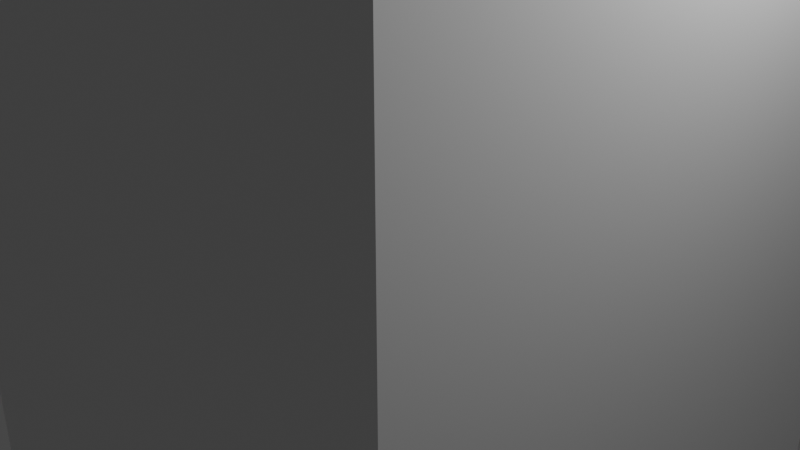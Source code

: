 # Source: coisadeguardartalher.blend  (saved by Blender 2.80.75; exported with 4.5.12 LTS)
import bpy
from mathutils import Matrix  # noqa: F401  (used for matrix-valued properties, if any)

bpy.ops.wm.read_factory_settings(use_empty=True)
scene = bpy.context.scene
scene.name = 'Scene'

# ---- collections
col_collection = bpy.data.collections.new('Collection'); scene.collection.children.link(col_collection)

# ---- materials (node trees are filled in below, after node groups)
mat_material = bpy.data.materials.new('Material')
mat_material.alpha_threshold = 0.0
mat_material.use_transparent_shadow = False
mat_material.line_color = (0.0, 0.0, 0.0, 1.0)

# ---- material node trees
mat_material.use_nodes = True; mat_material.node_tree.nodes.clear()
_N = mat_material.node_tree.nodes; _L = mat_material.node_tree.links
n0 = _N.new('ShaderNodeOutputMaterial'); n0.name = 'Material Output'; n0.location = (300, 300)
n1 = _N.new('ShaderNodeBsdfPrincipled'); n1.name = 'Principled BSDF'; n1.location = (10, 300)
n1.distribution = 'GGX'
n1.subsurface_method = 'BURLEY'
n1.inputs[2].default_value = 0.4
n1.inputs[3].default_value = 1.45
n1.inputs[27].default_value = (0.0, 0.0, 0.0, 1.0)
n1.inputs[28].default_value = 1.0
_L.new(n1.outputs[0], n0.inputs[0])
n0.is_active_output = True

# ---- world
world_world = bpy.data.worlds.new('World'); scene.world = world_world
world_world.use_nodes = True; world_world.node_tree.nodes.clear()
_N = world_world.node_tree.nodes; _L = world_world.node_tree.links
n0 = _N.new('ShaderNodeOutputWorld'); n0.name = 'World Output'; n0.location = (300, 300)
n1 = _N.new('ShaderNodeBackground'); n1.name = 'Background'; n1.location = (10, 300)
n1.inputs[0].default_value = (0.05088, 0.05088, 0.05088, 1.0)
_L.new(n1.outputs[0], n0.inputs[0])
n0.is_active_output = True
world_world.color = (0.05088, 0.05088, 0.05088)
world_world.use_sun_shadow = False
world_world.sun_shadow_jitter_overblur = 0.0

# ---- cameras
cam_camera = bpy.data.cameras.new('Camera')
cam_camera.clip_end = 100.0
cam_camera.ortho_scale = 7.314

# ---- lights
light_light = bpy.data.lights.new('Light', 'POINT')
light_light.transmission_factor = 0.0
light_light.energy = 1000.0
light_light.shadow_soft_size = 0.1
light_light.shadow_maximum_resolution = 0.006
light_light.use_absolute_resolution = True

# ---- meshes
me_cube = bpy.data.meshes.new('Cube')
me_cube.from_pydata([(1.0, 1.0, 1.0), (1.0, 1.0, -1.0), (1.0, -1.0, 1.0), (1.0, -1.0, -1.0), (-1.0, 1.0, 1.0), (-1.0, 1.0, -1.0), (-1.0, -1.0, 1.0), (-1.0, -1.0, -1.0), (-1.0, 0.8518, -1.0), (1.0, 0.8518, 1.0), (-1.0, 0.8518, 1.0), (1.0, 0.8518, -1.0), (-1.0, -0.8602, -1.0), (1.0, -0.8602, 1.0), (-1.0, -0.8602, 1.0), (1.0, -0.8602, -1.0), (1.0, 1.0, -0.9389), (-1.0, -1.0, -0.9389), (1.0, -1.0, -0.9389), (-1.0, 1.0, -0.9389), (1.0, 0.8518, -0.9389), (-1.0, 0.8518, -0.9389), (-1.0, -0.8602, -0.9389), (1.0, -0.8602, -0.9389), (-1.0, -1.0, -0.6157), (1.0, 1.0, -0.6157), (1.0, -1.0, -0.6157), (-1.0, 1.0, -0.6157), (1.0, 0.8518, -0.6157), (-1.0, 0.8518, -0.6157), (-1.0, -0.8602, -0.6157), (1.0, -0.8602, -0.6157), (-1.0, -1.0, -0.5823), (1.0, 1.0, -0.5823), (1.0, -1.0, -0.5823), (-1.0, 1.0, -0.5823), (1.0, 0.8518, -0.5823), (-1.0, 0.8518, -0.5823), (-1.0, -0.8602, -0.5823), (1.0, -0.8602, -0.5823), (-1.0, -1.0, -0.2369), (1.0, 1.0, -0.2369), (1.0, -1.0, -0.2369), (-1.0, 1.0, -0.2369), (1.0, 0.8518, -0.2369), (-1.0, 0.8518, -0.2369), (-1.0, -0.8602, -0.2369), (1.0, -0.8602, -0.2369), (-1.0, -1.0, -0.2034), (1.0, 1.0, -0.2034), (1.0, -1.0, -0.2034), (-1.0, 1.0, -0.2034), (1.0, 0.8518, -0.2034), (-1.0, 0.8518, -0.2034), (-1.0, -0.8602, -0.2034), (1.0, -0.8602, -0.2034), (-1.0, -1.0, 0.9387), (1.0, 1.0, 0.9387), (1.0, -1.0, 0.9387), (-1.0, 1.0, 0.9387), (1.0, 0.8518, 0.9387), (-1.0, 0.8518, 0.9387), (-1.0, -0.8602, 0.9387), (1.0, -0.8602, 0.9387), (-1.104, 0.8518, -0.6157), (-1.104, 0.8518, -0.9389), (-1.104, -0.8602, -0.6157), (-1.104, -0.8602, -0.9389), (-1.104, 0.8518, -0.2369), (-1.104, 0.8518, -0.5823), (-1.104, -0.8602, -0.2369), (-1.104, -0.8602, -0.5823), (-1.104, 0.8518, 0.9387), (-1.104, 0.8518, -0.2034), (-1.104, -0.8602, 0.9387), (-1.104, -0.8602, -0.2034), (-0.8673, 1.0, -1.0), (-0.8673, -1.0, 1.0), (-0.8673, -1.0, -1.0), (-0.8673, 1.0, 1.0), (-0.8673, 0.8518, -1.0), (-0.8673, 0.8518, 1.0), (-0.8673, -0.8602, -1.0), (-0.8673, -0.8602, 1.0), (-0.8673, 1.0, -0.9389), (-0.8673, -1.0, -0.9389), (-0.8673, 1.0, -0.6157), (-0.8673, -1.0, -0.6157), (-0.8673, 1.0, -0.5823), (-0.8673, -1.0, -0.5823), (-0.8673, 1.0, -0.2369), (-0.8673, -1.0, -0.2369), (-0.8673, 1.0, -0.2034), (-0.8673, -1.0, -0.2034), (-0.8673, 1.0, 0.9387), (-0.8673, -1.0, 0.9387), (0.8767, -1.0, -1.0), (0.8767, 1.0, 1.0), (0.8767, 0.8518, 1.0), (0.8767, -0.8602, 1.0), (0.8767, 1.0, -0.9389), (0.8767, 1.0, -0.6157), (0.8767, 1.0, -0.5823), (0.8767, 1.0, -0.2369), (0.8767, 1.0, -0.2034), (0.8767, 1.0, 0.9387), (0.8767, 1.0, -1.0), (0.8767, -1.0, 1.0), (0.8767, 0.8518, -1.0), (0.8767, -0.8602, -1.0), (0.8767, -1.0, -0.9389), (0.8767, -1.0, -0.6157), (0.8767, -1.0, -0.5823), (0.8767, -1.0, -0.2369), (0.8767, -1.0, -0.2034), (0.8767, -1.0, 0.9387), (-0.8673, -1.0, 1.072), (-1.0, -1.0, 1.072), (1.0, -0.8602, 1.072), (1.0, -1.0, 1.072), (-1.0, 0.8518, 1.072), (-1.0, 1.0, 1.072), (0.8767, 1.0, 1.072), (1.0, 1.0, 1.072), (1.0, 0.8518, 1.072), (0.8767, 0.8518, 1.072), (-1.0, -0.8602, 1.072), (0.8767, -0.8602, 1.072), (-0.8673, 1.0, 1.072), (-0.8673, 0.8518, 1.072), (-0.8673, -0.8602, 1.072), (0.8767, -1.0, 1.072), (-1.0, 0.3827, 1.0), (1.0, 0.3827, -1.0), (-1.0, 0.3827, -1.0), (1.0, 0.3827, 1.0), (1.0, 0.3827, -0.9389), (-1.0, 0.3827, -0.9389), (1.0, 0.3827, -0.6157), (-1.0, 0.3827, -0.6157), (1.0, 0.3827, -0.5823), (-1.0, 0.3827, -0.5823), (1.0, 0.3827, -0.2369), (-1.0, 0.3827, -0.2369), (1.0, 0.3827, -0.2034), (-1.0, 0.3827, -0.2034), (1.0, 0.3827, 0.9387), (-1.0, 0.3827, 0.9387), (-1.104, 0.3827, -0.9389), (-1.104, 0.3827, -0.6157), (-1.104, 0.3827, -0.5823), (-1.104, 0.3827, -0.2369), (-1.104, 0.3827, -0.2034), (-1.104, 0.3827, 0.9387), (-0.8673, 0.3827, 1.0), (-0.8673, 0.3827, -1.0), (0.8767, 0.3827, 1.0), (0.8767, 0.3827, -1.0), (-1.0, -0.3856, -1.0), (1.0, -0.3856, 1.0), (1.0, -0.3856, -0.9389), (1.0, -0.3856, -0.6157), (1.0, -0.3856, -0.5823), (1.0, -0.3856, -0.2369), (1.0, -0.3856, -0.2034), (1.0, -0.3856, 0.9387), (-0.8673, -0.3856, 1.0), (-0.8673, -0.3856, -1.0), (0.8767, -0.3856, 1.0), (0.8767, -0.3856, -1.0), (-1.0, -0.3856, 1.0), (1.0, -0.3856, -1.0), (-1.0, -0.3856, -0.9389), (-1.0, -0.3856, -0.6157), (-1.0, -0.3856, -0.5823), (-1.0, -0.3856, -0.2369), (-1.0, -0.3856, -0.2034), (-1.0, -0.3856, 0.9387), (-1.104, -0.3856, -0.9389), (-1.104, -0.3856, -0.6157), (-1.104, -0.3856, -0.5823), (-1.104, -0.3856, -0.2369), (-1.104, -0.3856, -0.2034), (-1.104, -0.3856, 0.9387), (1.0, 1.0, -0.8762), (1.0, -1.0, -0.8762), (-1.0, 1.0, -0.8762), (1.0, 0.8518, -0.8762), (-1.0, 0.8518, -0.8762), (-1.0, -0.8602, -0.8762), (1.0, -0.8602, -0.8762), (-1.0, -1.0, -0.8762), (-1.104, 0.8518, -0.8762), (-1.104, -0.8602, -0.8762), (-0.8673, -1.0, -0.8762), (-0.8673, 1.0, -0.8762), (0.8767, -1.0, -0.8762), (0.8767, 1.0, -0.8762), (-1.104, 0.3827, -0.8762), (1.0, 0.3827, -0.8762), (-1.104, -0.3856, -0.8762), (1.0, -0.3856, -0.8762), (1.0, 1.0, -0.5146), (1.0, -1.0, -0.5146), (-1.0, 1.0, -0.5146), (1.0, 0.8518, -0.5146), (-1.0, 0.8518, -0.5146), (-1.0, -0.8602, -0.5146), (1.0, -0.8602, -0.5146), (-1.0, -1.0, -0.5146), (-1.104, 0.8518, -0.5146), (-1.104, -0.8602, -0.5146), (-0.8673, -1.0, -0.5146), (-0.8673, 1.0, -0.5146), (0.8767, -1.0, -0.5146), (0.8767, 1.0, -0.5146), (-1.104, 0.3827, -0.5146), (1.0, 0.3827, -0.5146), (-1.104, -0.3856, -0.5146), (1.0, -0.3856, -0.5146), (1.0, 1.0, -0.1369), (1.0, -1.0, -0.1369), (-1.0, 1.0, -0.1369), (1.0, 0.8518, -0.1369), (-1.0, 0.8518, -0.1369), (-1.0, -0.8602, -0.1369), (1.0, -0.8602, -0.1369), (-1.0, -1.0, -0.1369), (-1.104, 0.8518, -0.1369), (-1.104, -0.8602, -0.1369), (-0.8673, -1.0, -0.1369), (-0.8673, 1.0, -0.1369), (0.8767, -1.0, -0.1369), (0.8767, 1.0, -0.1369), (-1.104, 0.3827, -0.1369), (1.0, 0.3827, -0.1369), (-1.104, -0.3856, -0.1369), (1.0, -0.3856, -0.1369), (-1.0, -1.0, -0.08701), (1.0, 1.0, -0.08701), (1.0, -1.0, -0.08701), (-1.0, 1.0, -0.08701), (1.0, 0.8518, -0.08701), (-1.0, 0.8518, -0.08701), (-1.0, -0.8602, -0.08701), (1.0, -0.8602, -0.08701), (-1.104, 0.8518, -0.08701), (-1.104, -0.8602, -0.08701), (-0.8673, -1.0, -0.08701), (-0.8673, 1.0, -0.08701), (0.8767, -1.0, -0.08701), (0.8767, 1.0, -0.08701), (-1.104, 0.3827, -0.08701), (1.0, 0.3827, -0.08701), (-1.104, -0.3856, -0.08701), (1.0, -0.3856, -0.08701), (-1.0, -1.0, -0.4646), (1.0, 1.0, -0.4646), (1.0, -1.0, -0.4646), (-1.0, 1.0, -0.4646), (1.0, 0.8518, -0.4646), (-1.0, 0.8518, -0.4646), (-1.0, -0.8602, -0.4646), (1.0, -0.8602, -0.4646), (-1.104, 0.8518, -0.4646), (-1.104, -0.8602, -0.4646), (-0.8673, -1.0, -0.4646), (-0.8673, 1.0, -0.4646), (0.8767, -1.0, -0.4646), (0.8767, 1.0, -0.4646), (-1.104, 0.3827, -0.4646), (1.0, 0.3827, -0.4646), (-1.104, -0.3856, -0.4646), (1.0, -0.3856, -0.4646), (-1.0, -1.0, -0.8274), (1.0, 1.0, -0.8274), (1.0, -1.0, -0.8274), (-1.0, 1.0, -0.8274), (1.0, 0.8518, -0.8274), (-1.0, 0.8518, -0.8274), (-1.0, -0.8602, -0.8274), (1.0, -0.8602, -0.8274), (-1.104, 0.8518, -0.8274), (-1.104, -0.8602, -0.8274), (-0.8673, -1.0, -0.8274), (-0.8673, 1.0, -0.8274), (0.8767, -1.0, -0.8274), (0.8767, 1.0, -0.8274), (-1.104, 0.3827, -0.8274), (1.0, 0.3827, -0.8274), (-1.104, -0.3856, -0.8274), (1.0, -0.3856, -0.8274), (-1.197, 0.3827, -0.8274), (-1.197, 0.3827, -0.8762), (-1.197, -0.3856, -0.8274), (-1.197, -0.3856, -0.8762), (-1.197, 0.3827, -0.4646), (-1.197, 0.3827, -0.5146), (-1.197, -0.3856, -0.4646), (-1.197, -0.3856, -0.5146), (-1.197, 0.3827, -0.08701), (-1.197, 0.3827, -0.1369), (-1.197, -0.3856, -0.08701), (-1.197, -0.3856, -0.1369)], [], [(0, 97, 122, 123), (95, 77, 6, 56), (61, 10, 4, 59), (109, 15, 3, 96), (63, 13, 2, 58), (105, 97, 0, 57), (57, 0, 9, 60), (106, 1, 11, 108), (147, 132, 10, 61), (77, 83, 130, 116), (56, 6, 14, 62), (165, 159, 13, 63), (169, 171, 15, 109), (166, 170, 14, 83), (171, 160, 23, 15), (7, 17, 22, 12), (134, 137, 21, 8), (1, 16, 20, 11), (106, 100, 16, 1), (15, 23, 18, 3), (8, 21, 19, 5), (78, 85, 17, 7), (291, 161, 31, 281), (274, 24, 30, 280), (280, 30, 66, 283), (275, 25, 28, 278), (287, 101, 25, 275), (281, 31, 26, 276), (279, 29, 27, 277), (284, 87, 24, 274), (161, 162, 39, 31), (24, 32, 38, 30), (139, 141, 37, 29), (25, 33, 36, 28), (101, 102, 33, 25), (31, 39, 34, 26), (29, 37, 35, 27), (87, 89, 32, 24), (273, 163, 47, 263), (256, 40, 46, 262), (176, 54, 75, 182), (257, 41, 44, 260), (269, 103, 41, 257), (263, 47, 42, 258), (261, 45, 43, 259), (266, 91, 40, 256), (163, 164, 55, 47), (40, 48, 54, 46), (143, 145, 53, 45), (41, 49, 52, 44), (103, 104, 49, 41), (47, 55, 50, 42), (45, 53, 51, 43), (91, 93, 48, 40), (255, 165, 63, 245), (238, 56, 62, 244), (139, 29, 64, 149), (239, 57, 60, 242), (251, 105, 57, 239), (245, 63, 58, 240), (243, 61, 59, 241), (248, 95, 56, 238), (288, 149, 64, 282), (270, 151, 68, 264), (252, 153, 72, 246), (206, 37, 69, 210), (172, 22, 67, 178), (143, 45, 68, 151), (262, 46, 70, 265), (224, 53, 73, 228), (174, 38, 71, 180), (147, 61, 72, 153), (188, 21, 65, 192), (244, 62, 74, 247), (250, 115, 95, 248), (241, 59, 94, 249), (113, 114, 93, 91), (43, 51, 92, 90), (268, 113, 91, 266), (259, 43, 90, 267), (111, 112, 89, 87), (27, 35, 88, 86), (286, 111, 87, 284), (277, 27, 86, 285), (96, 110, 85, 78), (5, 19, 84, 76), (168, 166, 83, 99), (158, 167, 82, 12), (97, 79, 81, 98), (5, 76, 80, 8), (59, 4, 79, 94), (12, 82, 78, 7), (115, 107, 77, 95), (99, 83, 77, 107), (4, 10, 120, 121), (58, 2, 107, 115), (99, 107, 131, 127), (159, 168, 99, 13), (3, 18, 110, 96), (276, 26, 111, 286), (26, 34, 112, 111), (258, 42, 113, 268), (42, 50, 114, 113), (240, 58, 115, 250), (249, 94, 105, 251), (90, 92, 104, 103), (267, 90, 103, 269), (86, 88, 102, 101), (285, 86, 101, 287), (76, 84, 100, 106), (167, 169, 109, 82), (76, 106, 108, 80), (94, 79, 97, 105), (82, 109, 96, 78), (130, 126, 117, 116), (128, 121, 120, 129), (118, 127, 131, 119), (123, 122, 125, 124), (97, 98, 125, 122), (79, 4, 121, 128), (98, 9, 124, 125), (81, 79, 128, 129), (13, 99, 127, 118), (10, 81, 129, 120), (9, 0, 123, 124), (6, 77, 116, 117), (107, 2, 119, 131), (83, 14, 126, 130), (2, 13, 118, 119), (14, 6, 117, 126), (80, 108, 157, 155), (9, 98, 156, 135), (8, 80, 155, 134), (98, 81, 154, 156), (177, 147, 153, 183), (37, 141, 150, 69), (175, 143, 151, 181), (21, 137, 148, 65), (254, 183, 153, 252), (272, 181, 151, 270), (290, 179, 149, 288), (173, 139, 149, 179), (242, 60, 146, 253), (175, 176, 145, 143), (44, 52, 144, 142), (53, 145, 152, 73), (260, 44, 142, 271), (173, 174, 141, 139), (28, 36, 140, 138), (278, 28, 138, 289), (158, 172, 137, 134), (11, 20, 136, 133), (81, 10, 132, 154), (108, 11, 133, 157), (60, 9, 135, 146), (177, 170, 132, 147), (62, 14, 170, 177), (12, 22, 172, 158), (30, 38, 174, 173), (46, 54, 176, 175), (30, 173, 179, 66), (283, 66, 179, 290), (265, 70, 181, 272), (247, 74, 183, 254), (46, 175, 181, 70), (62, 177, 183, 74), (155, 157, 169, 167), (135, 156, 168, 159), (134, 155, 167, 158), (156, 154, 166, 168), (141, 174, 180, 150), (137, 172, 178, 148), (253, 146, 165, 255), (142, 144, 164, 163), (145, 176, 182, 152), (271, 142, 163, 273), (138, 140, 162, 161), (289, 138, 161, 291), (133, 136, 160, 171), (154, 132, 170, 166), (157, 133, 171, 169), (146, 135, 159, 165), (136, 199, 201, 160), (67, 193, 200, 178), (20, 187, 199, 136), (178, 200, 198, 148), (84, 195, 197, 100), (18, 185, 196, 110), (19, 186, 195, 84), (110, 196, 194, 85), (279, 188, 192, 282), (148, 198, 192, 65), (85, 194, 191, 17), (21, 188, 186, 19), (23, 190, 185, 18), (100, 197, 184, 16), (16, 184, 187, 20), (22, 189, 193, 67), (17, 191, 189, 22), (160, 201, 190, 23), (140, 217, 219, 162), (71, 211, 218, 180), (36, 205, 217, 140), (180, 218, 216, 150), (88, 213, 215, 102), (34, 203, 214, 112), (35, 204, 213, 88), (112, 214, 212, 89), (38, 207, 211, 71), (261, 206, 210, 264), (150, 216, 210, 69), (89, 212, 209, 32), (37, 206, 204, 35), (39, 208, 203, 34), (102, 215, 202, 33), (33, 202, 205, 36), (32, 209, 207, 38), (162, 219, 208, 39), (144, 235, 237, 164), (75, 229, 236, 182), (52, 223, 235, 144), (182, 236, 234, 152), (92, 231, 233, 104), (50, 221, 232, 114), (51, 222, 231, 92), (114, 232, 230, 93), (54, 225, 229, 75), (243, 224, 228, 246), (152, 234, 228, 73), (93, 230, 227, 48), (53, 224, 222, 51), (55, 226, 221, 50), (104, 233, 220, 49), (49, 220, 223, 52), (48, 227, 225, 54), (164, 237, 226, 55), (61, 243, 246, 72), (235, 253, 255, 237), (229, 247, 254, 236), (223, 242, 253, 235), (288, 198, 293, 292), (231, 249, 251, 233), (221, 240, 250, 232), (222, 241, 249, 231), (232, 250, 248, 230), (225, 244, 247, 229), (234, 252, 246, 228), (230, 248, 238, 227), (224, 243, 241, 222), (226, 245, 240, 221), (233, 251, 239, 220), (220, 239, 242, 223), (227, 238, 244, 225), (237, 255, 245, 226), (45, 261, 264, 68), (217, 271, 273, 219), (211, 265, 272, 218), (205, 260, 271, 217), (236, 254, 302, 303), (213, 267, 269, 215), (203, 258, 268, 214), (204, 259, 267, 213), (214, 268, 266, 212), (207, 262, 265, 211), (216, 270, 264, 210), (212, 266, 256, 209), (206, 261, 259, 204), (208, 263, 258, 203), (215, 269, 257, 202), (202, 257, 260, 205), (209, 256, 262, 207), (219, 273, 263, 208), (29, 279, 282, 64), (199, 289, 291, 201), (193, 283, 290, 200), (187, 278, 289, 199), (272, 270, 296, 298), (195, 285, 287, 197), (185, 276, 286, 196), (186, 277, 285, 195), (196, 286, 284, 194), (198, 288, 282, 192), (194, 284, 274, 191), (188, 279, 277, 186), (190, 281, 276, 185), (197, 287, 275, 184), (184, 275, 278, 187), (189, 280, 283, 193), (191, 274, 280, 189), (201, 291, 281, 190), (303, 302, 300, 301), (299, 298, 296, 297), (295, 294, 292, 293), (198, 200, 295, 293), (254, 252, 300, 302), (218, 272, 298, 299), (252, 234, 301, 300), (234, 236, 303, 301), (290, 288, 292, 294), (200, 290, 294, 295), (270, 216, 297, 296), (216, 218, 299, 297)])
_uv = me_cube.uv_layers.new(name='UVMap')
_uv.uv.foreach_set('vector', [0.875, 0.75, 0.875, 0.7346, 0.875, 0.7346, 0.875, 0.75, 0.6173, 0.4834, 0.625, 0.4834, 0.625, 0.5, 0.6173, 0.5, 0.6173, 0.7315, 0.625, 0.7315, 0.625, 0.75, 0.6173, 0.75, 0.6096, 0.9825, 0.625, 0.9825, 0.625, 1.0, 0.6096, 1.0, 0.3673, 0.7325, 0.375, 0.7325, 0.375, 0.75, 0.3673, 0.75, 0.8673, 0.7346, 0.875, 0.7346, 0.875, 0.75, 0.8673, 0.75, 0.3673, 0.5, 0.375, 0.5, 0.375, 0.5185, 0.3673, 0.5185, 0.6096, 0.75, 0.625, 0.75, 0.625, 0.7685, 0.6096, 0.7685, 0.6173, 0.6728, 0.625, 0.6728, 0.625, 0.7315, 0.6173, 0.7315, 0.6084, 0.25, 0.6084, 0.2325, 0.6084, 0.2325, 0.6084, 0.25, 0.6173, 0.5, 0.625, 0.5, 0.625, 0.5175, 0.6173, 0.5175, 0.3673, 0.6732, 0.375, 0.6732, 0.375, 0.7325, 0.3673, 0.7325, 0.6096, 0.9232, 0.625, 0.9232, 0.625, 0.9825, 0.6096, 0.9825, 0.6084, 0.1732, 0.625, 0.1732, 0.625, 0.2325, 0.6084, 0.2325, 0.125, 0.6732, 0.1326, 0.6732, 0.1326, 0.7325, 0.125, 0.7325, 0.375, 0.5, 0.3826, 0.5, 0.3826, 0.5175, 0.375, 0.5175, 0.375, 0.6728, 0.3826, 0.6728, 0.3826, 0.7315, 0.375, 0.7315, 0.125, 0.5, 0.1326, 0.5, 0.1326, 0.5185, 0.125, 0.5185, 0.625, 0.7346, 0.6326, 0.7346, 0.6326, 0.75, 0.625, 0.75, 0.125, 0.7325, 0.1326, 0.7325, 0.1326, 0.75, 0.125, 0.75, 0.375, 0.7315, 0.3826, 0.7315, 0.3826, 0.75, 0.375, 0.75, 0.375, 0.4834, 0.3826, 0.4834, 0.3826, 0.5, 0.375, 0.5, 0.1466, 0.6732, 0.173, 0.6732, 0.173, 0.7325, 0.1466, 0.7325, 0.3966, 0.5, 0.423, 0.5, 0.423, 0.5175, 0.3966, 0.5175, 0.3966, 0.5175, 0.423, 0.5175, 0.423, 0.5175, 0.3966, 0.5175, 0.1466, 0.5, 0.173, 0.5, 0.173, 0.5185, 0.1466, 0.5185, 0.6466, 0.7346, 0.673, 0.7346, 0.673, 0.75, 0.6466, 0.75, 0.1466, 0.7325, 0.173, 0.7325, 0.173, 0.75, 0.1466, 0.75, 0.3966, 0.7315, 0.423, 0.7315, 0.423, 0.75, 0.3966, 0.75, 0.3966, 0.4834, 0.423, 0.4834, 0.423, 0.5, 0.3966, 0.5, 0.173, 0.6732, 0.1772, 0.6732, 0.1772, 0.7325, 0.173, 0.7325, 0.423, 0.5, 0.4272, 0.5, 0.4272, 0.5175, 0.423, 0.5175, 0.423, 0.6728, 0.4272, 0.6728, 0.4272, 0.7315, 0.423, 0.7315, 0.173, 0.5, 0.1772, 0.5, 0.1772, 0.5185, 0.173, 0.5185, 0.673, 0.7346, 0.6772, 0.7346, 0.6772, 0.75, 0.673, 0.75, 0.173, 0.7325, 0.1772, 0.7325, 0.1772, 0.75, 0.173, 0.75, 0.423, 0.7315, 0.4272, 0.7315, 0.4272, 0.75, 0.423, 0.75, 0.423, 0.4834, 0.4272, 0.4834, 0.4272, 0.5, 0.423, 0.5, 0.1919, 0.6732, 0.2204, 0.6732, 0.2204, 0.7325, 0.1919, 0.7325, 0.4419, 0.5, 0.4704, 0.5, 0.4704, 0.5175, 0.4419, 0.5175, 0.4746, 0.5768, 0.4746, 0.5175, 0.4746, 0.5175, 0.4746, 0.5768, 0.1919, 0.5, 0.2204, 0.5, 0.2204, 0.5185, 0.1919, 0.5185, 0.6919, 0.7346, 0.7204, 0.7346, 0.7204, 0.75, 0.6919, 0.75, 0.1919, 0.7325, 0.2204, 0.7325, 0.2204, 0.75, 0.1919, 0.75, 0.4419, 0.7315, 0.4704, 0.7315, 0.4704, 0.75, 0.4419, 0.75, 0.4419, 0.4834, 0.4704, 0.4834, 0.4704, 0.5, 0.4419, 0.5, 0.2204, 0.6732, 0.2246, 0.6732, 0.2246, 0.7325, 0.2204, 0.7325, 0.4704, 0.5, 0.4746, 0.5, 0.4746, 0.5175, 0.4704, 0.5175, 0.4704, 0.6728, 0.4746, 0.6728, 0.4746, 0.7315, 0.4704, 0.7315, 0.2204, 0.5, 0.2246, 0.5, 0.2246, 0.5185, 0.2204, 0.5185, 0.7204, 0.7346, 0.7246, 0.7346, 0.7246, 0.75, 0.7204, 0.75, 0.2204, 0.7325, 0.2246, 0.7325, 0.2246, 0.75, 0.2204, 0.75, 0.4704, 0.7315, 0.4746, 0.7315, 0.4746, 0.75, 0.4704, 0.75, 0.4704, 0.4834, 0.4746, 0.4834, 0.4746, 0.5, 0.4704, 0.5, 0.2391, 0.6732, 0.3673, 0.6732, 0.3673, 0.7325, 0.2391, 0.7325, 0.4891, 0.5, 0.6173, 0.5, 0.6173, 0.5175, 0.4891, 0.5175, 0.423, 0.6728, 0.423, 0.7315, 0.423, 0.7315, 0.423, 0.6728, 0.2391, 0.5, 0.3673, 0.5, 0.3673, 0.5185, 0.2391, 0.5185, 0.7391, 0.7346, 0.8673, 0.7346, 0.8673, 0.75, 0.7391, 0.75, 0.2391, 0.7325, 0.3673, 0.7325, 0.3673, 0.75, 0.2391, 0.75, 0.4891, 0.7315, 0.6173, 0.7315, 0.6173, 0.75, 0.4891, 0.75, 0.4891, 0.4834, 0.6173, 0.4834, 0.6173, 0.5, 0.4891, 0.5, 0.3966, 0.6728, 0.423, 0.6728, 0.423, 0.7315, 0.3966, 0.7315, 0.4419, 0.6728, 0.4704, 0.6728, 0.4704, 0.7315, 0.4419, 0.7315, 0.4891, 0.6728, 0.6173, 0.6728, 0.6173, 0.7315, 0.4891, 0.7315, 0.4357, 0.7315, 0.4272, 0.7315, 0.4272, 0.7315, 0.4357, 0.7315, 0.3826, 0.5768, 0.3826, 0.5175, 0.3826, 0.5175, 0.3826, 0.5768, 0.4704, 0.6728, 0.4704, 0.7315, 0.4704, 0.7315, 0.4704, 0.6728, 0.4419, 0.5175, 0.4704, 0.5175, 0.4704, 0.5175, 0.4419, 0.5175, 0.4829, 0.7315, 0.4746, 0.7315, 0.4746, 0.7315, 0.4829, 0.7315, 0.4272, 0.5768, 0.4272, 0.5175, 0.4272, 0.5175, 0.4272, 0.5768, 0.6173, 0.6728, 0.6173, 0.7315, 0.6173, 0.7315, 0.6173, 0.6728, 0.3905, 0.7315, 0.3826, 0.7315, 0.3826, 0.7315, 0.3905, 0.7315, 0.4891, 0.5175, 0.6173, 0.5175, 0.6173, 0.5175, 0.4891, 0.5175, 0.4891, 0.2654, 0.6173, 0.2654, 0.6173, 0.4834, 0.4891, 0.4834, 0.7391, 0.5, 0.8673, 0.5, 0.8673, 0.5166, 0.7391, 0.5166, 0.4704, 0.2654, 0.4746, 0.2654, 0.4746, 0.4834, 0.4704, 0.4834, 0.7204, 0.5, 0.7246, 0.5, 0.7246, 0.5166, 0.7204, 0.5166, 0.4419, 0.2654, 0.4704, 0.2654, 0.4704, 0.4834, 0.4419, 0.4834, 0.6919, 0.5, 0.7204, 0.5, 0.7204, 0.5166, 0.6919, 0.5166, 0.423, 0.2654, 0.4272, 0.2654, 0.4272, 0.4834, 0.423, 0.4834, 0.673, 0.5, 0.6772, 0.5, 0.6772, 0.5166, 0.673, 0.5166, 0.3966, 0.2654, 0.423, 0.2654, 0.423, 0.4834, 0.3966, 0.4834, 0.6466, 0.5, 0.673, 0.5, 0.673, 0.5166, 0.6466, 0.5166, 0.375, 0.2654, 0.3826, 0.2654, 0.3826, 0.4834, 0.375, 0.4834, 0.625, 0.5, 0.6326, 0.5, 0.6326, 0.5166, 0.625, 0.5166, 0.3904, 0.1732, 0.6084, 0.1732, 0.6084, 0.2325, 0.3904, 0.2325, 0.375, 0.9232, 0.3916, 0.9232, 0.3916, 0.9825, 0.375, 0.9825, 0.3904, 0.0, 0.6084, 0.0, 0.6084, 0.01852, 0.3904, 0.01852, 0.375, 0.75, 0.3916, 0.75, 0.3916, 0.7685, 0.375, 0.7685, 0.8673, 0.5, 0.875, 0.5, 0.875, 0.5166, 0.8673, 0.5166, 0.375, 0.9825, 0.3916, 0.9825, 0.3916, 1.0, 0.375, 1.0, 0.6173, 0.2654, 0.625, 0.2654, 0.625, 0.4834, 0.6173, 0.4834, 0.3904, 0.2325, 0.6084, 0.2325, 0.6084, 0.25, 0.3904, 0.25, 0.625, 0.75, 0.625, 0.7315, 0.625, 0.7315, 0.625, 0.75, 0.6173, 0.25, 0.625, 0.25, 0.625, 0.2654, 0.6173, 0.2654, 0.3904, 0.2325, 0.3904, 0.25, 0.3904, 0.25, 0.3904, 0.2325, 0.375, 0.1732, 0.3904, 0.1732, 0.3904, 0.2325, 0.375, 0.2325, 0.375, 0.25, 0.3826, 0.25, 0.3826, 0.2654, 0.375, 0.2654, 0.3966, 0.25, 0.423, 0.25, 0.423, 0.2654, 0.3966, 0.2654, 0.423, 0.25, 0.4272, 0.25, 0.4272, 0.2654, 0.423, 0.2654, 0.4419, 0.25, 0.4704, 0.25, 0.4704, 0.2654, 0.4419, 0.2654, 0.4704, 0.25, 0.4746, 0.25, 0.4746, 0.2654, 0.4704, 0.2654, 0.4891, 0.25, 0.6173, 0.25, 0.6173, 0.2654, 0.4891, 0.2654, 0.7391, 0.5166, 0.8673, 0.5166, 0.8673, 0.7346, 0.7391, 0.7346, 0.7204, 0.5166, 0.7246, 0.5166, 0.7246, 0.7346, 0.7204, 0.7346, 0.6919, 0.5166, 0.7204, 0.5166, 0.7204, 0.7346, 0.6919, 0.7346, 0.673, 0.5166, 0.6772, 0.5166, 0.6772, 0.7346, 0.673, 0.7346, 0.6466, 0.5166, 0.673, 0.5166, 0.673, 0.7346, 0.6466, 0.7346, 0.625, 0.5166, 0.6326, 0.5166, 0.6326, 0.7346, 0.625, 0.7346, 0.3916, 0.9232, 0.6096, 0.9232, 0.6096, 0.9825, 0.3916, 0.9825, 0.3916, 0.75, 0.6096, 0.75, 0.6096, 0.7685, 0.3916, 0.7685, 0.8673, 0.5166, 0.875, 0.5166, 0.875, 0.7346, 0.8673, 0.7346, 0.3916, 0.9825, 0.6096, 0.9825, 0.6096, 1.0, 0.3916, 1.0, 0.6084, 0.2325, 0.625, 0.2325, 0.625, 0.25, 0.6084, 0.25, 0.6084, 0.0, 0.625, 0.0, 0.625, 0.01852, 0.6084, 0.01852, 0.375, 0.2325, 0.3904, 0.2325, 0.3904, 0.25, 0.375, 0.25, 0.375, 0.0, 0.3904, 0.0, 0.3904, 0.01852, 0.375, 0.01852, 0.3904, 0.0, 0.3904, 0.01852, 0.3904, 0.01852, 0.3904, 0.0, 0.875, 0.5166, 0.875, 0.5, 0.875, 0.5, 0.875, 0.5166, 0.3904, 0.01852, 0.375, 0.01852, 0.375, 0.01852, 0.3904, 0.01852, 0.6084, 0.01852, 0.6084, 0.0, 0.6084, 0.0, 0.6084, 0.01852, 0.375, 0.2325, 0.3904, 0.2325, 0.3904, 0.2325, 0.375, 0.2325, 0.625, 0.01852, 0.6084, 0.01852, 0.6084, 0.01852, 0.625, 0.01852, 0.375, 0.5185, 0.375, 0.5, 0.375, 0.5, 0.375, 0.5185, 0.625, 0.5, 0.625, 0.4834, 0.625, 0.4834, 0.625, 0.5, 0.625, 0.2654, 0.625, 0.25, 0.625, 0.25, 0.625, 0.2654, 0.6084, 0.2325, 0.625, 0.2325, 0.625, 0.2325, 0.6084, 0.2325, 0.375, 0.75, 0.375, 0.7325, 0.375, 0.7325, 0.375, 0.75, 0.625, 0.5175, 0.625, 0.5, 0.625, 0.5, 0.625, 0.5175, 0.3916, 0.7685, 0.6096, 0.7685, 0.6096, 0.8272, 0.3916, 0.8272, 0.375, 0.01852, 0.3904, 0.01852, 0.3904, 0.07716, 0.375, 0.07716, 0.375, 0.7685, 0.3916, 0.7685, 0.3916, 0.8272, 0.375, 0.8272, 0.3904, 0.01852, 0.6084, 0.01852, 0.6084, 0.07716, 0.3904, 0.07716, 0.6173, 0.5768, 0.6173, 0.6728, 0.6173, 0.6728, 0.6173, 0.5768, 0.4272, 0.7315, 0.4272, 0.6728, 0.4272, 0.6728, 0.4272, 0.7315, 0.4704, 0.5768, 0.4704, 0.6728, 0.4704, 0.6728, 0.4704, 0.5768, 0.3826, 0.7315, 0.3826, 0.6728, 0.3826, 0.6728, 0.3826, 0.7315, 0.4891, 0.5768, 0.6173, 0.5768, 0.6173, 0.6728, 0.4891, 0.6728, 0.4419, 0.5768, 0.4704, 0.5768, 0.4704, 0.6728, 0.4419, 0.6728, 0.3966, 0.5768, 0.423, 0.5768, 0.423, 0.6728, 0.3966, 0.6728, 0.423, 0.5768, 0.423, 0.6728, 0.423, 0.6728, 0.423, 0.5768, 0.2391, 0.5185, 0.3673, 0.5185, 0.3673, 0.5772, 0.2391, 0.5772, 0.4704, 0.5768, 0.4746, 0.5768, 0.4746, 0.6728, 0.4704, 0.6728, 0.2204, 0.5185, 0.2246, 0.5185, 0.2246, 0.5772, 0.2204, 0.5772, 0.4746, 0.7315, 0.4746, 0.6728, 0.4746, 0.6728, 0.4746, 0.7315, 0.1919, 0.5185, 0.2204, 0.5185, 0.2204, 0.5772, 0.1919, 0.5772, 0.423, 0.5768, 0.4272, 0.5768, 0.4272, 0.6728, 0.423, 0.6728, 0.173, 0.5185, 0.1772, 0.5185, 0.1772, 0.5772, 0.173, 0.5772, 0.1466, 0.5185, 0.173, 0.5185, 0.173, 0.5772, 0.1466, 0.5772, 0.375, 0.5768, 0.3826, 0.5768, 0.3826, 0.6728, 0.375, 0.6728, 0.125, 0.5185, 0.1326, 0.5185, 0.1326, 0.5772, 0.125, 0.5772, 0.6084, 0.01852, 0.625, 0.01852, 0.625, 0.07716, 0.6084, 0.07716, 0.6096, 0.7685, 0.625, 0.7685, 0.625, 0.8272, 0.6096, 0.8272, 0.3673, 0.5185, 0.375, 0.5185, 0.375, 0.5772, 0.3673, 0.5772, 0.6173, 0.5768, 0.625, 0.5768, 0.625, 0.6728, 0.6173, 0.6728, 0.6173, 0.5175, 0.625, 0.5175, 0.625, 0.5768, 0.6173, 0.5768, 0.375, 0.5175, 0.3826, 0.5175, 0.3826, 0.5768, 0.375, 0.5768, 0.423, 0.5175, 0.4272, 0.5175, 0.4272, 0.5768, 0.423, 0.5768, 0.4704, 0.5175, 0.4746, 0.5175, 0.4746, 0.5768, 0.4704, 0.5768, 0.423, 0.5175, 0.423, 0.5768, 0.423, 0.5768, 0.423, 0.5175, 0.3966, 0.5175, 0.423, 0.5175, 0.423, 0.5768, 0.3966, 0.5768, 0.4419, 0.5175, 0.4704, 0.5175, 0.4704, 0.5768, 0.4419, 0.5768, 0.4891, 0.5175, 0.6173, 0.5175, 0.6173, 0.5768, 0.4891, 0.5768, 0.4704, 0.5175, 0.4704, 0.5768, 0.4704, 0.5768, 0.4704, 0.5175, 0.6173, 0.5175, 0.6173, 0.5768, 0.6173, 0.5768, 0.6173, 0.5175, 0.3916, 0.8272, 0.6096, 0.8272, 0.6096, 0.9232, 0.3916, 0.9232, 0.375, 0.07716, 0.3904, 0.07716, 0.3904, 0.1732, 0.375, 0.1732, 0.375, 0.8272, 0.3916, 0.8272, 0.3916, 0.9232, 0.375, 0.9232, 0.3904, 0.07716, 0.6084, 0.07716, 0.6084, 0.1732, 0.3904, 0.1732, 0.4272, 0.6728, 0.4272, 0.5768, 0.4272, 0.5768, 0.4272, 0.6728, 0.3826, 0.6728, 0.3826, 0.5768, 0.3826, 0.5768, 0.3826, 0.6728, 0.2391, 0.5772, 0.3673, 0.5772, 0.3673, 0.6732, 0.2391, 0.6732, 0.2204, 0.5772, 0.2246, 0.5772, 0.2246, 0.6732, 0.2204, 0.6732, 0.4746, 0.6728, 0.4746, 0.5768, 0.4746, 0.5768, 0.4746, 0.6728, 0.1919, 0.5772, 0.2204, 0.5772, 0.2204, 0.6732, 0.1919, 0.6732, 0.173, 0.5772, 0.1772, 0.5772, 0.1772, 0.6732, 0.173, 0.6732, 0.1466, 0.5772, 0.173, 0.5772, 0.173, 0.6732, 0.1466, 0.6732, 0.125, 0.5772, 0.1326, 0.5772, 0.1326, 0.6732, 0.125, 0.6732, 0.6084, 0.07716, 0.625, 0.07716, 0.625, 0.1732, 0.6084, 0.1732, 0.6096, 0.8272, 0.625, 0.8272, 0.625, 0.9232, 0.6096, 0.9232, 0.3673, 0.5772, 0.375, 0.5772, 0.375, 0.6732, 0.3673, 0.6732, 0.1326, 0.5772, 0.1405, 0.5772, 0.1405, 0.6732, 0.1326, 0.6732, 0.3826, 0.5175, 0.3905, 0.5175, 0.3905, 0.5768, 0.3826, 0.5768, 0.1326, 0.5185, 0.1405, 0.5185, 0.1405, 0.5772, 0.1326, 0.5772, 0.3826, 0.5768, 0.3905, 0.5768, 0.3905, 0.6728, 0.3826, 0.6728, 0.6326, 0.5166, 0.6405, 0.5166, 0.6405, 0.7346, 0.6326, 0.7346, 0.3826, 0.25, 0.3905, 0.25, 0.3905, 0.2654, 0.3826, 0.2654, 0.6326, 0.5, 0.6405, 0.5, 0.6405, 0.5166, 0.6326, 0.5166, 0.3826, 0.2654, 0.3905, 0.2654, 0.3905, 0.4834, 0.3826, 0.4834, 0.3966, 0.7315, 0.3905, 0.7315, 0.3905, 0.7315, 0.3966, 0.7315, 0.3826, 0.6728, 0.3905, 0.6728, 0.3905, 0.7315, 0.3826, 0.7315, 0.3826, 0.4834, 0.3905, 0.4834, 0.3905, 0.5, 0.3826, 0.5, 0.3826, 0.7315, 0.3905, 0.7315, 0.3905, 0.75, 0.3826, 0.75, 0.1326, 0.7325, 0.1405, 0.7325, 0.1405, 0.75, 0.1326, 0.75, 0.6326, 0.7346, 0.6405, 0.7346, 0.6405, 0.75, 0.6326, 0.75, 0.1326, 0.5, 0.1405, 0.5, 0.1405, 0.5185, 0.1326, 0.5185, 0.3826, 0.5175, 0.3905, 0.5175, 0.3905, 0.5175, 0.3826, 0.5175, 0.3826, 0.5, 0.3905, 0.5, 0.3905, 0.5175, 0.3826, 0.5175, 0.1326, 0.6732, 0.1405, 0.6732, 0.1405, 0.7325, 0.1326, 0.7325, 0.1772, 0.5772, 0.1857, 0.5772, 0.1857, 0.6732, 0.1772, 0.6732, 0.4272, 0.5175, 0.4357, 0.5175, 0.4357, 0.5768, 0.4272, 0.5768, 0.1772, 0.5185, 0.1857, 0.5185, 0.1857, 0.5772, 0.1772, 0.5772, 0.4272, 0.5768, 0.4357, 0.5768, 0.4357, 0.6728, 0.4272, 0.6728, 0.6772, 0.5166, 0.6857, 0.5166, 0.6857, 0.7346, 0.6772, 0.7346, 0.4272, 0.25, 0.4357, 0.25, 0.4357, 0.2654, 0.4272, 0.2654, 0.6772, 0.5, 0.6857, 0.5, 0.6857, 0.5166, 0.6772, 0.5166, 0.4272, 0.2654, 0.4357, 0.2654, 0.4357, 0.4834, 0.4272, 0.4834, 0.4272, 0.5175, 0.4357, 0.5175, 0.4357, 0.5175, 0.4272, 0.5175, 0.4419, 0.7315, 0.4357, 0.7315, 0.4357, 0.7315, 0.4419, 0.7315, 0.4272, 0.6728, 0.4357, 0.6728, 0.4357, 0.7315, 0.4272, 0.7315, 0.4272, 0.4834, 0.4357, 0.4834, 0.4357, 0.5, 0.4272, 0.5, 0.4272, 0.7315, 0.4357, 0.7315, 0.4357, 0.75, 0.4272, 0.75, 0.1772, 0.7325, 0.1857, 0.7325, 0.1857, 0.75, 0.1772, 0.75, 0.6772, 0.7346, 0.6857, 0.7346, 0.6857, 0.75, 0.6772, 0.75, 0.1772, 0.5, 0.1857, 0.5, 0.1857, 0.5185, 0.1772, 0.5185, 0.4272, 0.5, 0.4357, 0.5, 0.4357, 0.5175, 0.4272, 0.5175, 0.1772, 0.6732, 0.1857, 0.6732, 0.1857, 0.7325, 0.1772, 0.7325, 0.2246, 0.5772, 0.2329, 0.5772, 0.2329, 0.6732, 0.2246, 0.6732, 0.4746, 0.5175, 0.4829, 0.5175, 0.4829, 0.5768, 0.4746, 0.5768, 0.2246, 0.5185, 0.2329, 0.5185, 0.2329, 0.5772, 0.2246, 0.5772, 0.4746, 0.5768, 0.4829, 0.5768, 0.4829, 0.6728, 0.4746, 0.6728, 0.7246, 0.5166, 0.7329, 0.5166, 0.7329, 0.7346, 0.7246, 0.7346, 0.4746, 0.25, 0.4829, 0.25, 0.4829, 0.2654, 0.4746, 0.2654, 0.7246, 0.5, 0.7329, 0.5, 0.7329, 0.5166, 0.7246, 0.5166, 0.4746, 0.2654, 0.4829, 0.2654, 0.4829, 0.4834, 0.4746, 0.4834, 0.4746, 0.5175, 0.4829, 0.5175, 0.4829, 0.5175, 0.4746, 0.5175, 0.4891, 0.7315, 0.4829, 0.7315, 0.4829, 0.7315, 0.4891, 0.7315, 0.4746, 0.6728, 0.4829, 0.6728, 0.4829, 0.7315, 0.4746, 0.7315, 0.4746, 0.4834, 0.4829, 0.4834, 0.4829, 0.5, 0.4746, 0.5, 0.4746, 0.7315, 0.4829, 0.7315, 0.4829, 0.75, 0.4746, 0.75, 0.2246, 0.7325, 0.2329, 0.7325, 0.2329, 0.75, 0.2246, 0.75, 0.7246, 0.7346, 0.7329, 0.7346, 0.7329, 0.75, 0.7246, 0.75, 0.2246, 0.5, 0.2329, 0.5, 0.2329, 0.5185, 0.2246, 0.5185, 0.4746, 0.5, 0.4829, 0.5, 0.4829, 0.5175, 0.4746, 0.5175, 0.2246, 0.6732, 0.2329, 0.6732, 0.2329, 0.7325, 0.2246, 0.7325, 0.6173, 0.7315, 0.4891, 0.7315, 0.4891, 0.7315, 0.6173, 0.7315, 0.2329, 0.5772, 0.2391, 0.5772, 0.2391, 0.6732, 0.2329, 0.6732, 0.4829, 0.5175, 0.4891, 0.5175, 0.4891, 0.5768, 0.4829, 0.5768, 0.2329, 0.5185, 0.2391, 0.5185, 0.2391, 0.5772, 0.2329, 0.5772, 0.3966, 0.6728, 0.3905, 0.6728, 0.3905, 0.6728, 0.3966, 0.6728, 0.7329, 0.5166, 0.7391, 0.5166, 0.7391, 0.7346, 0.7329, 0.7346, 0.4829, 0.25, 0.4891, 0.25, 0.4891, 0.2654, 0.4829, 0.2654, 0.7329, 0.5, 0.7391, 0.5, 0.7391, 0.5166, 0.7329, 0.5166, 0.4829, 0.2654, 0.4891, 0.2654, 0.4891, 0.4834, 0.4829, 0.4834, 0.4829, 0.5175, 0.4891, 0.5175, 0.4891, 0.5175, 0.4829, 0.5175, 0.4829, 0.6728, 0.4891, 0.6728, 0.4891, 0.7315, 0.4829, 0.7315, 0.4829, 0.4834, 0.4891, 0.4834, 0.4891, 0.5, 0.4829, 0.5, 0.4829, 0.7315, 0.4891, 0.7315, 0.4891, 0.75, 0.4829, 0.75, 0.2329, 0.7325, 0.2391, 0.7325, 0.2391, 0.75, 0.2329, 0.75, 0.7329, 0.7346, 0.7391, 0.7346, 0.7391, 0.75, 0.7329, 0.75, 0.2329, 0.5, 0.2391, 0.5, 0.2391, 0.5185, 0.2329, 0.5185, 0.4829, 0.5, 0.4891, 0.5, 0.4891, 0.5175, 0.4829, 0.5175, 0.2329, 0.6732, 0.2391, 0.6732, 0.2391, 0.7325, 0.2329, 0.7325, 0.4704, 0.7315, 0.4419, 0.7315, 0.4419, 0.7315, 0.4704, 0.7315, 0.1857, 0.5772, 0.1919, 0.5772, 0.1919, 0.6732, 0.1857, 0.6732, 0.4357, 0.5175, 0.4419, 0.5175, 0.4419, 0.5768, 0.4357, 0.5768, 0.1857, 0.5185, 0.1919, 0.5185, 0.1919, 0.5772, 0.1857, 0.5772, 0.4829, 0.5768, 0.4891, 0.5768, 0.4891, 0.5768, 0.4829, 0.5768, 0.6857, 0.5166, 0.6919, 0.5166, 0.6919, 0.7346, 0.6857, 0.7346, 0.4357, 0.25, 0.4419, 0.25, 0.4419, 0.2654, 0.4357, 0.2654, 0.6857, 0.5, 0.6919, 0.5, 0.6919, 0.5166, 0.6857, 0.5166, 0.4357, 0.2654, 0.4419, 0.2654, 0.4419, 0.4834, 0.4357, 0.4834, 0.4357, 0.5175, 0.4419, 0.5175, 0.4419, 0.5175, 0.4357, 0.5175, 0.4357, 0.6728, 0.4419, 0.6728, 0.4419, 0.7315, 0.4357, 0.7315, 0.4357, 0.4834, 0.4419, 0.4834, 0.4419, 0.5, 0.4357, 0.5, 0.4357, 0.7315, 0.4419, 0.7315, 0.4419, 0.75, 0.4357, 0.75, 0.1857, 0.7325, 0.1919, 0.7325, 0.1919, 0.75, 0.1857, 0.75, 0.6857, 0.7346, 0.6919, 0.7346, 0.6919, 0.75, 0.6857, 0.75, 0.1857, 0.5, 0.1919, 0.5, 0.1919, 0.5185, 0.1857, 0.5185, 0.4357, 0.5, 0.4419, 0.5, 0.4419, 0.5175, 0.4357, 0.5175, 0.1857, 0.6732, 0.1919, 0.6732, 0.1919, 0.7325, 0.1857, 0.7325, 0.423, 0.7315, 0.3966, 0.7315, 0.3966, 0.7315, 0.423, 0.7315, 0.1405, 0.5772, 0.1466, 0.5772, 0.1466, 0.6732, 0.1405, 0.6732, 0.3905, 0.5175, 0.3966, 0.5175, 0.3966, 0.5768, 0.3905, 0.5768, 0.1405, 0.5185, 0.1466, 0.5185, 0.1466, 0.5772, 0.1405, 0.5772, 0.4419, 0.5768, 0.4419, 0.6728, 0.4419, 0.6728, 0.4419, 0.5768, 0.6405, 0.5166, 0.6466, 0.5166, 0.6466, 0.7346, 0.6405, 0.7346, 0.3905, 0.25, 0.3966, 0.25, 0.3966, 0.2654, 0.3905, 0.2654, 0.6405, 0.5, 0.6466, 0.5, 0.6466, 0.5166, 0.6405, 0.5166, 0.3905, 0.2654, 0.3966, 0.2654, 0.3966, 0.4834, 0.3905, 0.4834, 0.3905, 0.6728, 0.3966, 0.6728, 0.3966, 0.7315, 0.3905, 0.7315, 0.3905, 0.4834, 0.3966, 0.4834, 0.3966, 0.5, 0.3905, 0.5, 0.3905, 0.7315, 0.3966, 0.7315, 0.3966, 0.75, 0.3905, 0.75, 0.1405, 0.7325, 0.1466, 0.7325, 0.1466, 0.75, 0.1405, 0.75, 0.6405, 0.7346, 0.6466, 0.7346, 0.6466, 0.75, 0.6405, 0.75, 0.1405, 0.5, 0.1466, 0.5, 0.1466, 0.5185, 0.1405, 0.5185, 0.3905, 0.5175, 0.3966, 0.5175, 0.3966, 0.5175, 0.3905, 0.5175, 0.3905, 0.5, 0.3966, 0.5, 0.3966, 0.5175, 0.3905, 0.5175, 0.1405, 0.6732, 0.1466, 0.6732, 0.1466, 0.7325, 0.1405, 0.7325, 0.4829, 0.5768, 0.4891, 0.5768, 0.4891, 0.6728, 0.4829, 0.6728, 0.4357, 0.5768, 0.4419, 0.5768, 0.4419, 0.6728, 0.4357, 0.6728, 0.3905, 0.5768, 0.3966, 0.5768, 0.3966, 0.6728, 0.3905, 0.6728, 0.3905, 0.6728, 0.3905, 0.5768, 0.3905, 0.5768, 0.3905, 0.6728, 0.4891, 0.5768, 0.4891, 0.6728, 0.4891, 0.6728, 0.4891, 0.5768, 0.4357, 0.5768, 0.4419, 0.5768, 0.4419, 0.5768, 0.4357, 0.5768, 0.4891, 0.6728, 0.4829, 0.6728, 0.4829, 0.6728, 0.4891, 0.6728, 0.4829, 0.6728, 0.4829, 0.5768, 0.4829, 0.5768, 0.4829, 0.6728, 0.3966, 0.5768, 0.3966, 0.6728, 0.3966, 0.6728, 0.3966, 0.5768, 0.3905, 0.5768, 0.3966, 0.5768, 0.3966, 0.5768, 0.3905, 0.5768, 0.4419, 0.6728, 0.4357, 0.6728, 0.4357, 0.6728, 0.4419, 0.6728, 0.4357, 0.6728, 0.4357, 0.5768, 0.4357, 0.5768, 0.4357, 0.6728])
me_cube.materials.append(mat_material)
me_cube.use_remesh_preserve_volume = False
me_cube.use_remesh_preserve_attributes = False
me_cube.use_mirror_vertex_groups = False
me_cube.update()

# ---- objects
ob_cube = bpy.data.objects.new('Cube', me_cube)
ob_light = bpy.data.objects.new('Light', light_light)
ob_camera = bpy.data.objects.new('Camera', cam_camera)

# ---- transforms, parenting, visibility, modifiers, constraints
ob_cube.location = (0.0, 0.0, 0.0)
ob_cube.scale = (3.141, 3.141, -4.937)
ob_cube.lock_rotations_4d = False
ob_cube.empty_display_type = 'ARROWS'
ob_cube.lineart.crease_threshold = 0.0
ob_light.location = (4.076, 1.005, 5.904)
ob_light.rotation_euler = (0.6503, 0.05522, 1.866)
ob_light.lock_rotations_4d = False
ob_light.empty_display_type = 'ARROWS'
ob_light.color = (0.0, 0.0, 0.0, 0.0)
ob_light.lineart.crease_threshold = 0.0
ob_camera.location = (7.359, -6.926, 4.958)
ob_camera.rotation_euler = (1.109, 0.0, 0.8149)
ob_camera.lock_rotations_4d = False
ob_camera.empty_display_type = 'ARROWS'
ob_camera.color = (0.0, 0.0, 0.0, 0.0)
ob_camera.display_type = 'WIRE'
ob_camera.lineart.crease_threshold = 0.0

# ---- collection membership
col_collection.objects.link(ob_cube)
col_collection.objects.link(ob_light)
col_collection.objects.link(ob_camera)

# ---- scene / render settings (as saved in the file)
scene.camera = ob_camera
scene.frame_start = 1; scene.frame_end = 250; scene.frame_set(1)
scene.render.engine = 'BLENDER_EEVEE_NEXT'
scene.cycles.use_denoising = False
scene.cycles.samples = 128
scene.cycles.sampling_pattern = 'TABULATED_SOBOL'
scene.cycles.use_adaptive_sampling = False
scene.cycles.use_light_tree = False
scene.view_settings.view_transform = 'Filmic'
bpy.context.view_layer.update()
